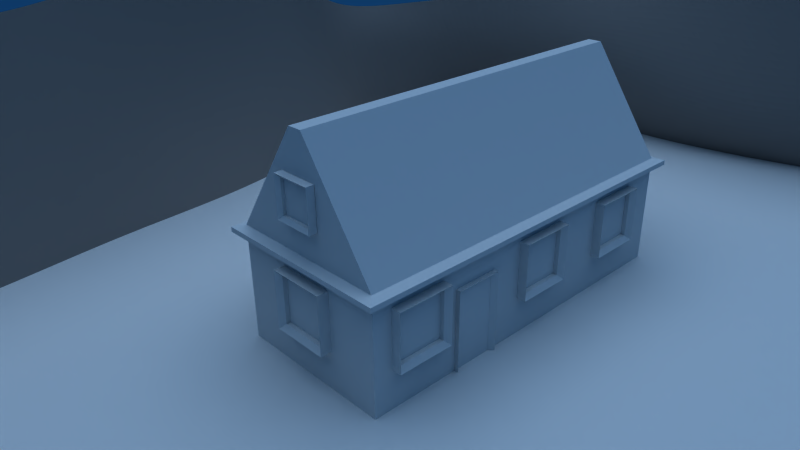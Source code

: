 # Source: el_favorit_escena_simple.blend  (saved by Blender 2.49.2; exported with 4.5.12 LTS)
import bpy
from mathutils import Matrix  # noqa: F401  (used for matrix-valued properties, if any)

bpy.ops.wm.read_factory_settings(use_empty=True)
scene = bpy.context.scene
scene.name = 'Scene'

# ---- collections
col_collection_1 = bpy.data.collections.new('Collection 1'); scene.collection.children.link(col_collection_1)

# ---- materials (node trees are filled in below, after node groups)
mat_material_003 = bpy.data.materials.new('Material.003')
mat_material_003.alpha_threshold = 0.0
mat_material_003.diffuse_color = (0.4942, 0.469, 0.4586, 1.0)
mat_material_003.roughness = 0.5
mat_material_003.line_color = (0.0, 0.0, 0.0, 1.0)
mat_material_002 = bpy.data.materials.new('Material.002')
mat_material_002.alpha_threshold = 0.0
mat_material_002.roughness = 0.5
mat_material_002.line_color = (0.0, 0.0, 0.0, 1.0)
mat_material_001 = bpy.data.materials.new('Material.001')
mat_material_001.alpha_threshold = 0.0
mat_material_001.roughness = 0.5
mat_material_001.line_color = (0.0, 0.0, 0.0, 1.0)
mat_material = bpy.data.materials.new('Material')
mat_material.alpha_threshold = 0.0
mat_material.roughness = 0.5
mat_material.line_color = (0.0, 0.0, 0.0, 1.0)
mat_material_004 = bpy.data.materials.new('Material.004')
mat_material_004.alpha_threshold = 0.0
mat_material_004.roughness = 0.5
mat_material_004.line_color = (0.0, 0.0, 0.0, 1.0)
mat_material_005 = bpy.data.materials.new('Material.005')
mat_material_005.alpha_threshold = 0.0
mat_material_005.roughness = 0.5
mat_material_005.line_color = (0.0, 0.0, 0.0, 1.0)

# ---- material node trees

# ---- world
world_world = bpy.data.worlds.new('World'); scene.world = world_world
world_world.color = (0.05656, 0.2208, 0.4)
world_world.use_sun_shadow = False
world_world.sun_shadow_jitter_overblur = 0.0
world_world.cycles.sampling_method = 'MANUAL'
world_world.cycles.sample_map_resolution = 256

# ---- cameras
cam_camera = bpy.data.cameras.new('Camera')
cam_camera.passepartout_alpha = 0.2
cam_camera.clip_end = 100.0
cam_camera.lens = 35.0
cam_camera.ortho_scale = 7.314
cam_camera.show_passepartout = False
cam_camera.show_safe_areas = True
cam_camera.dof.focus_distance = 0.0
cam_camera.dof.aperture_fstop = 128.0

# ---- lights
light_lamp_002 = bpy.data.lights.new('Lamp.002', 'SUN')
light_lamp_002.transmission_factor = 0.0
light_lamp_002.angle = 1.571
light_lamp_002.energy = 1.5
light_lamp_002.shadow_buffer_clip_start = 0.5
light_lamp_002.shadow_soft_size = 1.0
light_lamp_002.shadow_cascade_max_distance = 1000.0
light_lamp_002.cycles.use_multiple_importance_sampling = False

# ---- meshes
me_plane_001 = bpy.data.meshes.new('Plane.001')
me_plane_001.from_pydata([(0.6887, 0.3983, -0.3586), (1.0, -1.0, 0.0), (-1.0, -1.0, 0.0), (-1.068, 0.2459, 0.09092), (-3.757, -1.21, 0.578), (-3.438, 0.79, 0.2917), (-5.051, 0.3203, 0.00992), (-5.666, -1.051, 0.1395), (-6.364, 0.1906, 1.014), (-6.896, -1.435, 1.196), (-6.854, -2.001, 2.75), (-6.475, -0.683, 2.242), (-8.296, -3.096, 5.76), (-7.436, -1.269, 5.023), (2.999, 0.8994, -0.687), (3.63, -0.6736, -0.8969), (4.077, 0.9695, -1.614), (4.351, -0.3544, -1.774), (1.287, 2.495, -0.2193), (-1.356, 1.719, 0.03373), (-3.669, 1.89, 0.2904), (-5.467, 1.61, 0.6296), (-6.625, 1.024, 1.161), (-6.585, 0.1943, 2.977), (-7.944, -0.1349, 3.913), (3.239, 2.017, -0.9285), (4.28, 1.407, -1.633), (5.895, 0.5308, -0.9185), (6.368, -0.5465, -1.246), (5.702, 1.259, -1.24), (7.057, -1.062, 0.1696), (6.436, -0.0966, 0.3028), (6.799, 0.95, 0.3992), (6.547, -1.734, 2.017), (6.117, -0.242, 2.323), (6.906, 0.3837, 2.562), (6.879, -2.424, 3.912), (6.199, -1.875, 3.853), (7.181, 0.392, 4.176), (7.517, -3.245, 6.168), (7.174, -2.045, 6.437), (6.88, -1.006, 6.284), (8.076, -2.64, 7.422), (8.564, -3.647, 7.271), (8.238, -1.211, 7.584)], [], [(0, 3, 2, 1), (2, 3, 5, 4), (4, 5, 6, 7), (7, 6, 8, 9), (9, 8, 11, 10), (10, 11, 13, 12), (0, 1, 15, 14), (14, 15, 17, 16), (3, 0, 18, 19), (5, 3, 19, 20), (6, 5, 20, 21), (8, 6, 21, 22), (11, 8, 22, 23), (13, 11, 23, 24), (0, 14, 25, 18), (14, 16, 26, 25), (16, 17, 28, 27), (26, 16, 27, 29), (27, 28, 30, 31), (29, 27, 31, 32), (31, 30, 33, 34), (32, 31, 34, 35), (34, 33, 36, 37), (35, 34, 37, 38), (37, 36, 39, 40), (38, 37, 40, 41), (40, 39, 43, 42), (41, 40, 42, 44)])
_uv = me_plane_001.uv_layers.new(name='UVTex')
_uv.uv.foreach_set('vector', [0.1888, 0.133, -0.1838, 0.1188, -0.1784, -0.1369, 0.23, -0.1671, -0.1784, -0.1369, -0.1838, 0.1188, -0.6682, 0.2526, -0.7575, -0.1587, -0.7575, -0.1587, -0.6682, 0.2526, -1.005, 0.1808, -1.153, -0.0846, -1.153, -0.0846, -1.005, 0.1808, -1.359, 0.2161, -1.493, -0.1343, -1.493, -0.1343, -1.359, 0.2161, -1.678, 0.08743, -1.827, -0.1845, -1.827, -0.1845, -1.678, 0.08743, -2.293, -0.02039, -2.499, -0.4004, 0.1888, 0.133, 0.23, -0.1671, 0.8017, -0.1152, 0.6766, 0.2144, 0.6766, 0.2144, 0.8017, -0.1152, 1.034, -0.05063, 0.9782, 0.2268, -0.1838, 0.1188, 0.1888, 0.133, 0.3243, 0.5606, -0.2257, 0.4232, -0.6682, 0.2526, -0.1838, 0.1188, -0.2257, 0.4232, -0.7033, 0.4828, -1.005, 0.1808, -0.6682, 0.2526, -0.7033, 0.4828, -1.084, 0.4707, -1.359, 0.2161, -1.005, 0.1808, -1.084, 0.4707, -1.371, 0.4115, -1.678, 0.08743, -1.359, 0.2161, -1.371, 0.4115, -1.785, 0.3076, -2.293, -0.02039, -1.678, 0.08743, -1.785, 0.3076, -2.124, 0.2653, 0.1888, 0.133, 0.6766, 0.2144, 0.7473, 0.4464, 0.3243, 0.5606, 0.6766, 0.2144, 0.9782, 0.2268, 1.013, 0.3249, 0.7473, 0.4464, 0.9782, 0.2268, 1.034, -0.05063, 1.474, -0.1187, 1.433, 0.1584, 1.013, 0.3249, 0.9782, 0.2268, 1.433, 0.1584, 1.331, 0.3223, 1.433, 0.1584, 1.474, -0.1187, 1.825, -0.1936, 1.796, 0.07391, 1.331, 0.3223, 1.433, 0.1584, 1.796, 0.07391, 1.789, 0.3248, 1.796, 0.07391, 1.825, -0.1936, 2.259, -0.2023, 2.247, 0.1133, 1.789, 0.3248, 1.796, 0.07391, 2.247, 0.1133, 2.262, 0.318, 2.247, 0.1133, 2.259, -0.2023, 2.669, -0.2578, 2.61, -0.09497, 2.262, 0.318, 2.247, 0.1133, 2.61, -0.09497, 2.596, 0.3999, 2.61, -0.09497, 2.669, -0.2578, 3.178, -0.3273, 3.162, -0.062, 2.596, 0.3999, 2.61, -0.09497, 3.162, -0.062, 3.08, 0.1556, 3.162, -0.062, 3.178, -0.3273, 3.499, -0.4004, 3.449, -0.1691, 3.08, 0.1556, 3.162, -0.062, 3.449, -0.1691, 3.48, 0.1349])
me_plane_001.materials.append(mat_material_003)
me_plane_001.use_remesh_preserve_volume = False
me_plane_001.use_remesh_preserve_attributes = False
me_plane_001.use_mirror_vertex_groups = False
me_plane_001.update()
me_plane = bpy.data.meshes.new('Plane')
me_plane.from_pydata([(1.0, 1.0, 0.0), (1.0, -1.0, 0.0), (-1.0, -1.0, 0.0), (-1.0, 1.0, 0.0)], [], [(0, 3, 2, 1)])
_uv = me_plane.uv_layers.new(name='UVTex')
_uv.uv.foreach_set('vector', [-8.884, -8.884, 9.884, -8.884, 9.884, 9.884, -8.884, 9.884])
me_plane.materials.append(mat_material_002)
me_plane.use_remesh_preserve_volume = False
me_plane.use_remesh_preserve_attributes = False
me_plane.use_mirror_vertex_groups = False
me_plane.update()
me_cube_001 = bpy.data.meshes.new('Cube.001')
me_cube_001.from_pydata([(-10.2, -1.835, 14.31), (-10.2, 1.735, 14.31), (-10.2, 1.735, 17.89), (-10.2, -1.835, 17.88), (-10.2, 1.735, 16.1), (-10.2, -0.05, 14.31), (-10.2, -1.835, 16.1), (-10.2, -0.05, 17.89), (-10.2, -0.05, 16.1), (-10.02, -2.15, 17.85), (-10.86, -2.15, 17.85), (-10.51, -1.8, 17.85), (-10.02, -1.8, 17.85), (-10.02, -1.8, 18.2), (-10.86, -1.8, 18.2), (-10.86, -2.15, 18.2), (-10.02, -2.15, 18.2), (-10.86, 1.7, 18.2), (-10.02, 1.7, 18.2), (-10.02, 1.7, 17.85), (-10.51, 1.7, 17.85), (-10.86, 2.05, 17.85), (-10.02, 2.05, 17.85), (-10.02, 2.05, 18.2), (-10.86, 2.05, 18.2), (-10.02, 2.05, 14.35), (-10.86, 2.05, 14.35), (-10.51, 1.7, 14.35), (-10.02, 1.7, 14.35), (-10.02, 1.7, 14.0), (-10.86, 1.7, 14.0), (-10.86, 2.05, 14.0), (-10.02, 2.05, 14.0), (-10.86, -1.8, 14.0), (-10.02, -1.8, 14.0), (-10.02, -1.8, 14.35), (-10.51, -1.8, 14.35), (-10.86, -2.15, 14.35), (-10.02, -2.15, 14.35), (-10.02, -2.15, 14.0), (-10.86, -2.15, 14.0), (-10.2, -2.6, 3.45), (-10.2, 2.5, 3.45), (-10.2, 2.5, 8.55), (-10.2, -2.6, 8.55), (-10.2, 2.5, 6.0), (-10.2, -0.05, 3.45), (-10.2, -2.6, 6.0), (-10.2, -0.05, 8.55), (-10.2, -0.05, 6.0), (-9.95, -3.05, 8.5), (-11.15, -3.05, 8.5), (-10.65, -2.55, 8.5), (-9.95, -2.55, 8.5), (-9.95, -2.55, 9.0), (-11.15, -2.55, 9.0), (-11.15, -3.05, 9.0), (-9.95, -3.05, 9.0), (-11.15, 2.45, 9.0), (-9.95, 2.45, 9.0), (-9.95, 2.45, 8.5), (-10.65, 2.45, 8.5), (-11.15, 2.95, 8.5), (-9.95, 2.95, 8.5), (-9.95, 2.95, 9.0), (-11.15, 2.95, 9.0), (-9.95, 2.95, 3.5), (-11.15, 2.95, 3.5), (-10.65, 2.45, 3.5), (-9.95, 2.45, 3.5), (-9.95, 2.45, 3.0), (-11.15, 2.45, 3.0), (-11.15, 2.95, 3.0), (-9.95, 2.95, 3.0), (-11.15, -2.55, 3.0), (-9.95, -2.55, 3.0), (-9.95, -2.55, 3.5), (-10.65, -2.55, 3.5), (-11.15, -3.05, 3.5), (-9.95, -3.05, 3.5), (-9.95, -3.05, 3.0), (-11.15, -3.05, 3.0), (-2.45, -8.55, 3.45), (-7.55, -8.55, 3.45), (-7.55, -8.55, 8.55), (-2.45, -8.55, 8.55), (-7.55, -8.55, 6.0), (-5.0, -8.55, 3.45), (-2.45, -8.55, 6.0), (-5.0, -8.55, 8.55), (-5.0, -8.55, 6.0), (-2.0, -8.3, 8.5), (-2.0, -9.5, 8.5), (-2.5, -9.0, 8.5), (-2.5, -8.3, 8.5), (-2.5, -8.3, 9.0), (-2.5, -9.5, 9.0), (-2.0, -9.5, 9.0), (-2.0, -8.3, 9.0), (-7.5, -9.5, 9.0), (-7.5, -8.3, 9.0), (-7.5, -8.3, 8.5), (-7.5, -9.0, 8.5), (-8.0, -9.5, 8.5), (-8.0, -8.3, 8.5), (-8.0, -8.3, 9.0), (-8.0, -9.5, 9.0), (-8.0, -8.3, 3.5), (-8.0, -9.5, 3.5), (-7.5, -9.0, 3.5), (-7.5, -8.3, 3.5), (-7.5, -8.3, 3.0), (-7.5, -9.5, 3.0), (-8.0, -9.5, 3.0), (-8.0, -8.3, 3.0), (-2.5, -9.5, 3.0), (-2.5, -8.3, 3.0), (-2.5, -8.3, 3.5), (-2.5, -9.0, 3.5), (-2.0, -9.5, 3.5), (-2.0, -8.3, 3.5), (-2.0, -8.3, 3.0), (-2.0, -9.5, 3.0), (13.55, -8.55, 3.45), (8.45, -8.55, 3.45), (8.45, -8.55, 8.55), (13.55, -8.55, 8.55), (8.45, -8.55, 6.0), (11.0, -8.55, 3.45), (13.55, -8.55, 6.0), (11.0, -8.55, 8.55), (11.0, -8.55, 6.0), (14.0, -8.3, 8.5), (14.0, -9.5, 8.5), (13.5, -9.0, 8.5), (13.5, -8.3, 8.5), (13.5, -8.3, 9.0), (13.5, -9.5, 9.0), (14.0, -9.5, 9.0), (14.0, -8.3, 9.0), (8.5, -9.5, 9.0), (8.5, -8.3, 9.0), (8.5, -8.3, 8.5), (8.5, -9.0, 8.5), (8.0, -9.5, 8.5), (8.0, -8.3, 8.5), (8.0, -8.3, 9.0), (8.0, -9.5, 9.0), (8.0, -8.3, 3.5), (8.0, -9.5, 3.5), (8.5, -9.0, 3.5), (8.5, -8.3, 3.5), (8.5, -8.3, 3.0), (8.5, -9.5, 3.0), (8.0, -9.5, 3.0), (8.0, -8.3, 3.0), (13.5, -9.5, 3.0), (13.5, -8.3, 3.0), (13.5, -8.3, 3.5), (13.5, -9.0, 3.5), (14.0, -9.5, 3.5), (14.0, -8.3, 3.5), (14.0, -8.3, 3.0), (14.0, -9.5, 3.0), (25.55, -8.55, 3.45), (20.45, -8.55, 3.45), (20.45, -8.55, 8.55), (25.55, -8.55, 8.55), (20.45, -8.55, 6.0), (23.0, -8.55, 3.45), (25.55, -8.55, 6.0), (23.0, -8.55, 8.55), (23.0, -8.55, 6.0), (26.0, -8.3, 8.5), (26.0, -9.5, 8.5), (25.5, -9.0, 8.5), (25.5, -8.3, 8.5), (25.5, -8.3, 9.0), (25.5, -9.5, 9.0), (26.0, -9.5, 9.0), (26.0, -8.3, 9.0), (20.5, -9.5, 9.0), (20.5, -8.3, 9.0), (20.5, -8.3, 8.5), (20.5, -9.0, 8.5), (20.0, -9.5, 8.5), (20.0, -8.3, 8.5), (20.0, -8.3, 9.0), (20.0, -9.5, 9.0), (20.0, -8.3, 3.5), (20.0, -9.5, 3.5), (20.5, -9.0, 3.5), (20.5, -8.3, 3.5), (20.5, -8.3, 3.0), (20.5, -9.5, 3.0), (20.0, -9.5, 3.0), (20.0, -8.3, 3.0), (25.5, -9.5, 3.0), (25.5, -8.3, 3.0), (25.5, -8.3, 3.5), (25.5, -9.0, 3.5), (26.0, -9.5, 3.5), (26.0, -8.3, 3.5), (26.0, -8.3, 3.0), (26.0, -9.5, 3.0), (4.5, -8.056, -1.0), (4.5, -8.956, -1.0), (4.0, -8.523, -1.0), (4.0, -8.056, -1.0), (4.5, -8.056, 7.0), (4.5, -8.956, 7.0), (4.0, -8.523, 7.0), (4.0, -8.056, 7.0), (4.0, -8.056, 7.5), (4.0, -8.956, 7.5), (4.5, -8.956, 7.5), (4.5, -8.056, 7.5), (-3.874e-06, -8.956, 7.5), (2.98e-07, -8.056, 7.5), (2.98e-07, -8.056, 7.0), (-3.874e-06, -8.523, 7.0), (-0.5, -8.956, 7.0), (-0.5, -8.056, 7.0), (-0.5, -8.056, 7.5), (-0.5, -8.956, 7.5), (-0.5, -8.056, -1.0), (-0.5, -8.956, -1.0), (-3.874e-06, -8.523, -1.0), (2.98e-07, -8.056, -1.0), (-9.5, -8.5, -1.0), (-9.5, -8.0, -1.0), (-9.5, -8.5, 10.0), (-9.5, -8.0, 10.0), (-10.0, -8.0, 10.0), (-10.0, -8.0, -1.0), (-10.0, -8.5, -1.0), (-10.0, 8.0, -1.0), (-10.0, 8.0, 10.0), (-9.5, 8.0, 10.0), (-9.5, 8.0, -1.0), (-9.5, 8.5, -1.0), (-9.5, 8.5, 10.0), (-10.0, 8.5, -1.0), (29.5, 8.5, 10.0), (29.5, 8.5, -1.0), (29.5, 8.0, -1.0), (29.5, 8.0, 10.0), (30.0, 8.0, 10.0), (30.0, 8.0, -1.0), (30.0, 8.5, -1.0), (30.0, -8.0, -1.0), (30.0, -8.0, 10.0), (29.5, -8.0, 10.0), (29.5, -8.0, -1.0), (29.5, -8.5, -1.0), (29.5, -8.5, 10.0), (30.0, -8.5, -1.0), (30.0, 8.5, 10.0), (-10.0, 8.5, 10.0), (30.0, -8.5, 10.0), (-10.0, -8.5, 10.0), (-9.5, -8.0, 11.0), (-9.5, -8.5, 11.0), (-10.0, -8.5, 11.0), (-10.0, -8.0, 11.0), (-10.0, 8.0, 11.0), (-9.5, 8.0, 11.0), (-9.5, 8.5, 11.0), (-10.0, 8.5, 11.0), (29.5, 8.5, 11.0), (29.5, 8.0, 11.0), (30.0, 8.0, 11.0), (30.0, 8.5, 11.0), (30.0, -8.0, 11.0), (30.0, -0.75, 21.75), (29.5, -0.75, 21.75), (29.5, -8.0, 11.0), (29.5, -8.5, 11.0), (29.5, -0.75, 22.25), (30.0, -0.75, 22.25), (30.0, -8.5, 11.0), (-11.0, 9.5, 10.25), (-11.0, 9.5, 10.75), (-11.0, -9.5, 10.75), (-11.0, -9.5, 10.25), (31.0, 9.5, 10.25), (31.0, 9.5, 10.75), (31.0, -9.5, 10.25), (31.0, -9.5, 10.75), (30.0, 0.75, 22.25), (29.5, 0.75, 22.25), (29.5, 0.75, 21.75), (30.0, 0.75, 21.75), (-9.5, 0.75, 21.75), (-9.5, 0.75, 22.25), (-9.5, -0.75, 22.25), (-9.5, -0.75, 21.75), (-10.0, -0.75, 21.75), (-10.0, -0.75, 22.25), (-10.0, 0.75, 22.25), (-10.0, 0.75, 21.75), (4.0, -8.0, 10.0), (4.0, -8.0, 7.0), (-1.192e-07, -8.0, 7.0), (4.768e-07, -8.0, 10.0), (4.0, -8.5, 10.0), (4.0, -8.5, 7.0), (-3.576e-07, -8.5, 7.0), (-6.557e-07, -8.5, 10.0), (-8.345e-07, -8.5, -1.0), (4.0, -8.5, -1.0), (-5.96e-07, -8.0, -1.0), (4.0, -8.0, -1.0)], [], [(6, 3, 7, 8), (0, 6, 8, 5), (8, 7, 2, 4), (5, 8, 4, 1), (38, 9, 10, 37), (37, 10, 11, 36), (36, 11, 12, 35), (9, 38, 35, 12), (9, 12, 13, 16), (11, 10, 15, 14), (10, 9, 16, 15), (16, 13, 14, 15), (14, 13, 18, 17), (11, 14, 17, 20), (13, 12, 19, 18), (12, 11, 20, 19), (18, 19, 22, 23), (20, 17, 24, 21), (17, 18, 23, 24), (22, 21, 24, 23), (22, 19, 28, 25), (21, 22, 25, 26), (20, 21, 26, 27), (19, 20, 27, 28), (27, 26, 31, 30), (26, 25, 32, 31), (25, 28, 29, 32), (29, 30, 31, 32), (29, 28, 35, 34), (30, 29, 34, 33), (27, 30, 33, 36), (28, 27, 36, 35), (35, 36, 37, 38), (36, 33, 40, 37), (33, 34, 39, 40), (34, 35, 38, 39), (38, 37, 40, 39), (47, 44, 48, 49), (41, 47, 49, 46), (49, 48, 43, 45), (46, 49, 45, 42), (79, 50, 51, 78), (78, 51, 52, 77), (77, 52, 53, 76), (50, 79, 76, 53), (50, 53, 54, 57), (52, 51, 56, 55), (51, 50, 57, 56), (57, 54, 55, 56), (55, 54, 59, 58), (52, 55, 58, 61), (54, 53, 60, 59), (53, 52, 61, 60), (59, 60, 63, 64), (61, 58, 65, 62), (58, 59, 64, 65), (63, 62, 65, 64), (63, 60, 69, 66), (62, 63, 66, 67), (61, 62, 67, 68), (60, 61, 68, 69), (68, 67, 72, 71), (67, 66, 73, 72), (66, 69, 70, 73), (70, 71, 72, 73), (70, 69, 76, 75), (71, 70, 75, 74), (68, 71, 74, 77), (69, 68, 77, 76), (76, 77, 78, 79), (77, 74, 81, 78), (74, 75, 80, 81), (75, 76, 79, 80), (79, 78, 81, 80), (88, 85, 89, 90), (82, 88, 90, 87), (90, 89, 84, 86), (87, 90, 86, 83), (120, 91, 92, 119), (119, 92, 93, 118), (118, 93, 94, 117), (91, 120, 117, 94), (91, 94, 95, 98), (93, 92, 97, 96), (92, 91, 98, 97), (98, 95, 96, 97), (96, 95, 100, 99), (93, 96, 99, 102), (95, 94, 101, 100), (94, 93, 102, 101), (100, 101, 104, 105), (102, 99, 106, 103), (99, 100, 105, 106), (104, 103, 106, 105), (104, 101, 110, 107), (103, 104, 107, 108), (102, 103, 108, 109), (101, 102, 109, 110), (109, 108, 113, 112), (108, 107, 114, 113), (107, 110, 111, 114), (111, 112, 113, 114), (111, 110, 117, 116), (112, 111, 116, 115), (109, 112, 115, 118), (110, 109, 118, 117), (117, 118, 119, 120), (118, 115, 122, 119), (115, 116, 121, 122), (116, 117, 120, 121), (120, 119, 122, 121), (129, 126, 130, 131), (123, 129, 131, 128), (131, 130, 125, 127), (128, 131, 127, 124), (161, 132, 133, 160), (160, 133, 134, 159), (159, 134, 135, 158), (132, 161, 158, 135), (132, 135, 136, 139), (134, 133, 138, 137), (133, 132, 139, 138), (139, 136, 137, 138), (137, 136, 141, 140), (134, 137, 140, 143), (136, 135, 142, 141), (135, 134, 143, 142), (141, 142, 145, 146), (143, 140, 147, 144), (140, 141, 146, 147), (145, 144, 147, 146), (145, 142, 151, 148), (144, 145, 148, 149), (143, 144, 149, 150), (142, 143, 150, 151), (150, 149, 154, 153), (149, 148, 155, 154), (148, 151, 152, 155), (152, 153, 154, 155), (152, 151, 158, 157), (153, 152, 157, 156), (150, 153, 156, 159), (151, 150, 159, 158), (158, 159, 160, 161), (159, 156, 163, 160), (156, 157, 162, 163), (157, 158, 161, 162), (161, 160, 163, 162), (170, 167, 171, 172), (164, 170, 172, 169), (172, 171, 166, 168), (169, 172, 168, 165), (202, 173, 174, 201), (201, 174, 175, 200), (200, 175, 176, 199), (173, 202, 199, 176), (173, 176, 177, 180), (175, 174, 179, 178), (174, 173, 180, 179), (180, 177, 178, 179), (178, 177, 182, 181), (175, 178, 181, 184), (177, 176, 183, 182), (176, 175, 184, 183), (182, 183, 186, 187), (184, 181, 188, 185), (181, 182, 187, 188), (186, 185, 188, 187), (186, 183, 192, 189), (185, 186, 189, 190), (184, 185, 190, 191), (183, 184, 191, 192), (191, 190, 195, 194), (190, 189, 196, 195), (189, 192, 193, 196), (193, 194, 195, 196), (193, 192, 199, 198), (194, 193, 198, 197), (191, 194, 197, 200), (192, 191, 200, 199), (199, 200, 201, 202), (200, 197, 204, 201), (197, 198, 203, 204), (198, 199, 202, 203), (202, 201, 204, 203), (205, 206, 207, 208), (205, 209, 210, 206), (206, 210, 211, 207), (207, 211, 212, 208), (209, 205, 208, 212), (209, 212, 213, 216), (211, 210, 215, 214), (210, 209, 216, 215), (216, 213, 214, 215), (214, 213, 218, 217), (211, 214, 217, 220), (213, 212, 219, 218), (212, 211, 220, 219), (218, 219, 222, 223), (220, 217, 224, 221), (217, 218, 223, 224), (222, 221, 224, 223), (222, 219, 228, 225), (221, 222, 225, 226), (220, 221, 226, 227), (219, 220, 227, 228), (228, 227, 226, 225), (229, 230, 311, 309), (304, 232, 231, 308), (311, 304, 308, 309), (231, 229, 309, 308), (304, 311, 230, 232), (229, 231, 260, 235), (231, 232, 233, 260), (230, 229, 235, 234), (235, 260, 233, 234), (233, 232, 238, 237), (234, 233, 237, 236), (230, 234, 236, 239), (232, 230, 239, 238), (239, 236, 242, 240), (236, 237, 258, 242), (237, 238, 241, 258), (241, 240, 242, 258), (241, 238, 246, 243), (240, 241, 243, 244), (239, 240, 244, 245), (238, 239, 245, 246), (245, 244, 249, 248), (244, 243, 257, 249), (243, 246, 247, 257), (247, 248, 249, 257), (247, 246, 252, 251), (248, 247, 251, 250), (245, 248, 250, 253), (246, 245, 253, 252), (253, 250, 256, 254), (250, 251, 259, 256), (251, 252, 255, 259), (255, 254, 256, 259), (255, 252, 301, 305), (254, 255, 305, 310), (253, 254, 310, 312), (252, 253, 312, 301), (301, 312, 310, 305), (257, 259, 260, 258), (268, 263, 280, 272), (261, 262, 263, 264), (262, 295, 298, 263), (264, 263, 298, 297), (264, 297, 300, 265), (261, 264, 265, 266), (297, 296, 293, 300), (296, 261, 266, 293), (300, 293, 294, 299), (266, 265, 268, 267), (265, 300, 299, 268), (294, 267, 268, 299), (294, 293, 291, 290), (267, 294, 290, 269), (266, 267, 269, 270), (293, 266, 270, 291), (270, 269, 272, 271), (269, 290, 289, 272), (290, 291, 292, 289), (292, 271, 272, 289), (292, 291, 275, 274), (271, 292, 274, 273), (270, 271, 273, 276), (291, 270, 276, 275), (276, 273, 280, 277), (273, 274, 279, 280), (278, 277, 280, 279), (277, 278, 295, 262), (276, 277, 262, 261), (275, 276, 261, 296), (296, 261, 262, 295), (280, 263, 283, 288), (260, 259, 287, 284), (288, 283, 284, 287), (268, 272, 286, 282), (257, 258, 281, 285), (281, 282, 286, 285), (263, 268, 282, 283), (258, 260, 284, 281), (281, 284, 283, 282), (272, 280, 288, 286), (259, 257, 285, 287), (286, 288, 287, 285), (278, 279, 289, 290), (279, 274, 292, 289), (291, 275, 296, 293), (278, 290, 294, 295), (275, 278, 295, 296), (296, 295, 298, 297), (295, 294, 299, 298), (297, 298, 299, 300), (303, 304, 301, 302), (305, 308, 307, 306), (301, 305, 306, 302), (303, 307, 308, 304), (304, 308, 305, 301), (307, 303, 311, 309), (302, 306, 310, 312), (306, 307, 309, 310), (303, 302, 312, 311), (312, 310, 309, 311)])
me_cube_001.polygons.foreach_set('material_index', [2, 2, 2, 2, 3, 3, 3, 3, 3, 3, 3, 3, 3, 3, 3, 3, 3, 3, 3, 3, 3, 3, 3, 3, 3, 3, 3, 3, 3, 3, 3, 3, 3, 3, 3, 3, 3, 2, 2, 2, 2, 3, 3, 3, 3, 3, 3, 3, 3, 3, 3, 3, 3, 3, 3, 3, 3, 3, 3, 3, 3, 3, 3, 3, 3, 3, 3, 3, 3, 3, 3, 3, 3, 3, 2, 2, 2, 2, 3, 3, 3, 3, 3, 3, 3, 3, 3, 3, 3, 3, 3, 3, 3, 3, 3, 3, 3, 3, 3, 3, 3, 3, 3, 3, 3, 3, 3, 3, 3, 3, 3, 2, 2, 2, 2, 3, 3, 3, 3, 3, 3, 3, 3, 3, 3, 3, 3, 3, 3, 3, 3, 3, 3, 3, 3, 3, 3, 3, 3, 3, 3, 3, 3, 3, 3, 3, 3, 3, 2, 2, 2, 2, 3, 3, 3, 3, 3, 3, 3, 3, 3, 3, 3, 3, 3, 3, 3, 3, 3, 3, 3, 3, 3, 3, 3, 3, 3, 3, 3, 3, 3, 3, 3, 3, 3, 1, 1, 1, 1, 1, 1, 1, 1, 1, 1, 1, 1, 1, 1, 1, 1, 1, 1, 1, 1, 1, 1, 0, 0, 0, 0, 0, 0, 0, 0, 0, 0, 0, 0, 0, 0, 0, 0, 0, 0, 0, 0, 0, 0, 0, 0, 0, 0, 0, 0, 0, 0, 0, 0, 0, 0, 0, 0, 0, 0, 0, 0, 0, 0, 0, 0, 0, 0, 0, 0, 0, 0, 0, 0, 0, 0, 0, 0, 0, 0, 0, 0, 0, 0, 0, 0, 0, 0, 0, 0, 0, 0, 0, 0, 0, 0, 0, 0, 0, 0, 0, 0, 0, 0, 0, 0, 0, 0, 0, 0, 0, 0, 0, 0, 0, 0, 0, 0, 0, 0, 0, 0])
_uv = me_cube_001.uv_layers.new(name='UVTex')
_uv.uv.foreach_set('vector', [0.4206, 1.189, -0.1588, 1.189, -0.1588, -0.1888, 0.4206, -0.1888, 0.9999, 1.189, 0.4206, 1.189, 0.4206, -0.1888, 0.9999, -0.1888, 0.4206, 1.191, -0.1603, 1.191, -0.1603, -0.1905, 0.4206, -0.1905, 1.001, 1.191, 0.4206, 1.191, 0.4206, -0.1905, 1.001, -0.1905, 0.08411, 0.08333, 0.08411, 0.9167, 1.629e-07, 0.9167, 5.013e-08, 0.08333, 0.05948, 0.0, 0.05948, 1.0, 0.0, 1.0, 0.0, 0.0, 0.05888, 6.016e-08, 0.05888, 1.0, 0.0, 1.0, 1.504e-08, 0.0, 0.3075, 0.9502, 0.5904, 0.4278, 0.7983, 0.8353, 0.3093, 0.4835, 0.3075, 0.9502, 0.3093, 0.4835, 0.003004, 0.9933, 0.3183, 1.0, 0.4206, 0.0, 0.3079, 1.0, 0.0, 1.0, 0.0, 0.268, 1.629e-07, 0.9167, 0.08411, 0.9167, 0.08411, 1.0, 2.131e-07, 1.0, 1.0, 0.4756, 0.9167, 0.4756, 0.9167, 1.192e-06, 1.0, 0.0, 0.9167, 1.192e-06, 0.9167, 0.4756, 0.08333, 0.4756, 0.08333, 1.788e-06, 1.0, 0.0, 1.0, 0.3363, 1.078e-07, 0.3363, 0.0, 0.0, 0.003004, 0.9933, 0.3093, 0.4835, 0.01995, 0.08001, 0.003584, -0.03733, 1.0, 5.007e-07, 1.0, 0.3329, 0.0, 0.3329, 2.861e-07, 0.0, 0.003584, -0.03733, 0.01995, 0.08001, 0.01526, 0.07238, 0.01261, 0.08238, 0.4206, 0.0, 0.3079, 1.0, 1.101e-07, 1.0, 0.0, 0.2679, 0.08333, 1.788e-06, 0.08333, 0.4756, 3.576e-07, 0.4756, 0.0, 1.907e-06, 1.504e-07, 0.9167, 0.08411, 0.9167, 0.08411, 1.0, 2.256e-07, 1.0, 0.01526, 0.07238, 0.01995, 0.08001, 0.01266, 0.06058, 0.01244, 0.06087, 0.08411, 0.9167, 1.504e-07, 0.9167, 0.0, 0.08333, 0.08411, 0.08333, 0.05948, 1.0, 0.0, 1.0, 2.721e-07, 0.0, 0.05948, 1.814e-07, 0.05888, 1.0, 1.203e-07, 1.0, 0.0, 3.008e-08, 0.05888, 0.0, 0.4206, 1.0, 4.404e-07, 0.7321, 0.0, 4.404e-07, 0.3079, 0.0, 0.08411, 0.08333, 0.0, 0.08333, 5.013e-08, 0.0, 0.08411, 5.013e-07, 0.01244, 0.06087, 0.01266, 0.06058, 0.01258, 0.06059, 0.01252, 0.0607, 0.01258, 0.06059, 0.01258, 0.06037, 0.01252, 0.0603, 0.01252, 0.0607, 0.01258, 0.06059, 0.01266, 0.06058, 0.01256, 0.06046, 0.01256, 0.06047, 0.01258, 0.06037, 0.01258, 0.06059, 0.01256, 0.06047, 0.01256, 0.06046, 0.0, 0.3363, 1.078e-07, 0.0, 1.0, 1.294e-06, 1.0, 0.3363, 3.219e-07, 0.3329, 0.0, 1.001e-06, 1.0, 0.0, 1.0, 0.3329, 0.3614, 0.0, 0.3614, 0.1435, 0.3183, 0.2459, 0.3183, 0.0, 0.4206, 1.0, 1.504e-07, 0.7321, 0.0, 6.016e-07, 0.3079, 0.0, 0.01256, 0.06046, 0.01256, 0.06047, 0.01256, 0.06047, 0.01256, 0.06046, 0.01256, 0.06047, 0.01256, 0.06046, 0.01256, 0.06047, 0.01256, 0.06047, 0.08411, 0.08333, 5.013e-08, 0.08333, 0.0, 0.0, 0.08411, 0.0, 0.4206, 1.189, -0.1588, 1.189, -0.1588, -0.1888, 0.4206, -0.1888, 0.9999, 1.189, 0.4206, 1.189, 0.4206, -0.1888, 0.9999, -0.1888, 0.4206, 1.191, -0.1603, 1.191, -0.1603, -0.1905, 0.4206, -0.1905, 1.001, 1.191, 0.4206, 1.191, 0.4206, -0.1905, 1.001, -0.1905, 0.08411, 0.08333, 0.08411, 0.9167, 1.629e-07, 0.9167, 5.013e-08, 0.08333, 0.05948, 0.0, 0.05948, 1.0, 0.0, 1.0, 0.0, 0.0, 0.05888, 6.016e-08, 0.05888, 1.0, 0.0, 1.0, 1.504e-08, 0.0, 0.3075, 0.9502, 0.5904, 0.4278, 0.7983, 0.8353, 0.3093, 0.4835, 0.3075, 0.9502, 0.3093, 0.4835, 0.003004, 0.9933, 0.3183, 1.0, 0.4206, 0.0, 0.3079, 1.0, 0.0, 1.0, 0.0, 0.268, 1.629e-07, 0.9167, 0.08411, 0.9167, 0.08411, 1.0, 2.131e-07, 1.0, 1.0, 0.4756, 0.9167, 0.4756, 0.9167, 1.192e-06, 1.0, 0.0, 0.9167, 1.192e-06, 0.9167, 0.4756, 0.08333, 0.4756, 0.08333, 1.788e-06, 1.0, 0.0, 1.0, 0.3363, 1.078e-07, 0.3363, 0.0, 0.0, 0.003004, 0.9933, 0.3093, 0.4835, 0.01995, 0.08001, 0.003584, -0.03733, 1.0, 5.007e-07, 1.0, 0.3329, 0.0, 0.3329, 2.861e-07, 0.0, 0.003584, -0.03733, 0.01995, 0.08001, 0.01526, 0.07238, 0.01261, 0.08238, 0.4206, 0.0, 0.3079, 1.0, 1.101e-07, 1.0, 0.0, 0.2679, 0.08333, 1.788e-06, 0.08333, 0.4756, 3.576e-07, 0.4756, 0.0, 1.907e-06, 1.504e-07, 0.9167, 0.08411, 0.9167, 0.08411, 1.0, 2.256e-07, 1.0, 0.01526, 0.07238, 0.01995, 0.08001, 0.01266, 0.06058, 0.01244, 0.06087, 0.08411, 0.9167, 1.504e-07, 0.9167, 0.0, 0.08333, 0.08411, 0.08333, 0.05948, 1.0, 0.0, 1.0, 2.721e-07, 0.0, 0.05948, 1.814e-07, 0.05888, 1.0, 1.203e-07, 1.0, 0.0, 3.008e-08, 0.05888, 0.0, 0.4206, 1.0, 4.404e-07, 0.7321, 0.0, 4.404e-07, 0.3079, 0.0, 0.08411, 0.08333, 0.0, 0.08333, 5.013e-08, 0.0, 0.08411, 5.013e-07, 0.01244, 0.06087, 0.01266, 0.06058, 0.01258, 0.06059, 0.01252, 0.0607, 0.01258, 0.06059, 0.01258, 0.06037, 0.01252, 0.0603, 0.01252, 0.0607, 0.01258, 0.06059, 0.01266, 0.06058, 0.01256, 0.06046, 0.01256, 0.06047, 0.01258, 0.06037, 0.01258, 0.06059, 0.01256, 0.06047, 0.01256, 0.06046, 0.0, 0.3363, 1.078e-07, 0.0, 1.0, 1.294e-06, 1.0, 0.3363, 3.219e-07, 0.3329, 0.0, 1.001e-06, 1.0, 0.0, 1.0, 0.3329, 0.3614, 0.0, 0.3614, 0.1435, 0.3183, 0.2459, 0.3183, 0.0, 0.4206, 1.0, 1.504e-07, 0.7321, 0.0, 6.016e-07, 0.3079, 0.0, 0.01256, 0.06046, 0.01256, 0.06047, 0.01256, 0.06047, 0.01256, 0.06046, 0.01256, 0.06047, 0.01256, 0.06046, 0.01256, 0.06047, 0.01256, 0.06047, 0.08411, 0.08333, 5.013e-08, 0.08333, 0.0, 0.0, 0.08411, 0.0, 0.4206, 1.189, -0.1588, 1.189, -0.1588, -0.1888, 0.4206, -0.1888, 0.9999, 1.189, 0.4206, 1.189, 0.4206, -0.1888, 0.9999, -0.1888, 0.4206, 1.191, -0.1603, 1.191, -0.1603, -0.1905, 0.4206, -0.1905, 1.001, 1.191, 0.4206, 1.191, 0.4206, -0.1905, 1.001, -0.1905, 0.08411, 0.08333, 0.08411, 0.9167, 1.629e-07, 0.9167, 5.013e-08, 0.08333, 0.05948, 0.0, 0.05948, 1.0, 0.0, 1.0, 0.0, 0.0, 0.05888, 6.016e-08, 0.05888, 1.0, 0.0, 1.0, 1.504e-08, 0.0, 0.3075, 0.9502, 0.5904, 0.4278, 0.7983, 0.8353, 0.3093, 0.4835, 0.3075, 0.9502, 0.3093, 0.4835, 0.003004, 0.9933, 0.3183, 1.0, 0.4206, 0.0, 0.3079, 1.0, 0.0, 1.0, 0.0, 0.268, 1.629e-07, 0.9167, 0.08411, 0.9167, 0.08411, 1.0, 2.131e-07, 1.0, 1.0, 0.4756, 0.9167, 0.4756, 0.9167, 1.192e-06, 1.0, 0.0, 0.9167, 1.192e-06, 0.9167, 0.4756, 0.08333, 0.4756, 0.08333, 1.788e-06, 1.0, 0.0, 1.0, 0.3363, 1.078e-07, 0.3363, 0.0, 0.0, 0.003004, 0.9933, 0.3093, 0.4835, 0.01995, 0.08001, 0.003584, -0.03733, 1.0, 5.007e-07, 1.0, 0.3329, 0.0, 0.3329, 2.861e-07, 0.0, 0.003584, -0.03733, 0.01995, 0.08001, 0.01526, 0.07238, 0.01261, 0.08238, 0.4206, 0.0, 0.3079, 1.0, 1.101e-07, 1.0, 0.0, 0.2679, 0.08333, 1.788e-06, 0.08333, 0.4756, 3.576e-07, 0.4756, 0.0, 1.907e-06, 1.504e-07, 0.9167, 0.08411, 0.9167, 0.08411, 1.0, 2.256e-07, 1.0, 0.01526, 0.07238, 0.01995, 0.08001, 0.01266, 0.06058, 0.01244, 0.06087, 0.08411, 0.9167, 1.504e-07, 0.9167, 0.0, 0.08333, 0.08411, 0.08333, 0.05948, 1.0, 0.0, 1.0, 2.721e-07, 0.0, 0.05948, 1.814e-07, 0.05888, 1.0, 1.203e-07, 1.0, 0.0, 3.008e-08, 0.05888, 0.0, 0.4206, 1.0, 4.404e-07, 0.7321, 0.0, 4.404e-07, 0.3079, 0.0, 0.08411, 0.08333, 0.0, 0.08333, 5.013e-08, 0.0, 0.08411, 5.013e-07, 0.01244, 0.06087, 0.01266, 0.06058, 0.01258, 0.06059, 0.01252, 0.0607, 0.01258, 0.06059, 0.01258, 0.06037, 0.01252, 0.0603, 0.01252, 0.0607, 0.01258, 0.06059, 0.01266, 0.06058, 0.01256, 0.06046, 0.01256, 0.06047, 0.01258, 0.06037, 0.01258, 0.06059, 0.01256, 0.06047, 0.01256, 0.06046, 0.0, 0.3363, 1.078e-07, 0.0, 1.0, 1.294e-06, 1.0, 0.3363, 3.219e-07, 0.3329, 0.0, 1.001e-06, 1.0, 0.0, 1.0, 0.3329, 0.3614, 0.0, 0.3614, 0.1435, 0.3183, 0.2459, 0.3183, 0.0, 0.4206, 1.0, 1.504e-07, 0.7321, 0.0, 6.016e-07, 0.3079, 0.0, 0.01256, 0.06046, 0.01256, 0.06047, 0.01256, 0.06047, 0.01256, 0.06046, 0.01256, 0.06047, 0.01256, 0.06046, 0.01256, 0.06047, 0.01256, 0.06047, 0.08411, 0.08333, 5.013e-08, 0.08333, 0.0, 0.0, 0.08411, 0.0, 0.4206, 1.189, -0.1588, 1.189, -0.1588, -0.1888, 0.4206, -0.1888, 0.9999, 1.189, 0.4206, 1.189, 0.4206, -0.1888, 0.9999, -0.1888, 0.4206, 1.191, -0.1603, 1.191, -0.1603, -0.1905, 0.4206, -0.1905, 1.001, 1.191, 0.4206, 1.191, 0.4206, -0.1905, 1.001, -0.1905, 0.08411, 0.08333, 0.08411, 0.9167, 1.629e-07, 0.9167, 5.013e-08, 0.08333, 0.05948, 0.0, 0.05948, 1.0, 0.0, 1.0, 0.0, 0.0, 0.05888, 6.016e-08, 0.05888, 1.0, 0.0, 1.0, 1.504e-08, 0.0, 0.3075, 0.9502, 0.5904, 0.4278, 0.7983, 0.8353, 0.3093, 0.4835, 0.3075, 0.9502, 0.3093, 0.4835, 0.003004, 0.9933, 0.3183, 1.0, 0.4206, 0.0, 0.3079, 1.0, 0.0, 1.0, 0.0, 0.268, 1.629e-07, 0.9167, 0.08411, 0.9167, 0.08411, 1.0, 2.131e-07, 1.0, 1.0, 0.4756, 0.9167, 0.4756, 0.9167, 1.192e-06, 1.0, 0.0, 0.9167, 1.192e-06, 0.9167, 0.4756, 0.08333, 0.4756, 0.08333, 1.788e-06, 1.0, 0.0, 1.0, 0.3363, 1.078e-07, 0.3363, 0.0, 0.0, 0.003004, 0.9933, 0.3093, 0.4835, 0.01995, 0.08001, 0.003584, -0.03733, 1.0, 5.007e-07, 1.0, 0.3329, 0.0, 0.3329, 2.861e-07, 0.0, 0.003584, -0.03733, 0.01995, 0.08001, 0.01526, 0.07238, 0.01261, 0.08238, 0.4206, 0.0, 0.3079, 1.0, 1.101e-07, 1.0, 0.0, 0.2679, 0.08333, 1.788e-06, 0.08333, 0.4756, 3.576e-07, 0.4756, 0.0, 1.907e-06, 1.504e-07, 0.9167, 0.08411, 0.9167, 0.08411, 1.0, 2.256e-07, 1.0, 0.01526, 0.07238, 0.01995, 0.08001, 0.01266, 0.06058, 0.01244, 0.06087, 0.08411, 0.9167, 1.504e-07, 0.9167, 0.0, 0.08333, 0.08411, 0.08333, 0.05948, 1.0, 0.0, 1.0, 2.721e-07, 0.0, 0.05948, 1.814e-07, 0.05888, 1.0, 1.203e-07, 1.0, 0.0, 3.008e-08, 0.05888, 0.0, 0.4206, 1.0, 4.404e-07, 0.7321, 0.0, 4.404e-07, 0.3079, 0.0, 0.08411, 0.08333, 0.0, 0.08333, 5.013e-08, 0.0, 0.08411, 5.013e-07, 0.01244, 0.06087, 0.01266, 0.06058, 0.01258, 0.06059, 0.01252, 0.0607, 0.01258, 0.06059, 0.01258, 0.06037, 0.01252, 0.0603, 0.01252, 0.0607, 0.01258, 0.06059, 0.01266, 0.06058, 0.01256, 0.06046, 0.01256, 0.06047, 0.01258, 0.06037, 0.01258, 0.06059, 0.01256, 0.06047, 0.01256, 0.06046, 0.0, 0.3363, 1.078e-07, 0.0, 1.0, 1.294e-06, 1.0, 0.3363, 3.219e-07, 0.3329, 0.0, 1.001e-06, 1.0, 0.0, 1.0, 0.3329, 0.3614, 0.0, 0.3614, 0.1435, 0.3183, 0.2459, 0.3183, 0.0, 0.4206, 1.0, 1.504e-07, 0.7321, 0.0, 6.016e-07, 0.3079, 0.0, 0.01256, 0.06046, 0.01256, 0.06047, 0.01256, 0.06047, 0.01256, 0.06046, 0.01256, 0.06047, 0.01256, 0.06046, 0.01256, 0.06047, 0.01256, 0.06047, 0.08411, 0.08333, 5.013e-08, 0.08333, 0.0, 0.0, 0.08411, 0.0, 0.4206, 1.189, -0.1588, 1.189, -0.1588, -0.1888, 0.4206, -0.1888, 0.9999, 1.189, 0.4206, 1.189, 0.4206, -0.1888, 0.9999, -0.1888, 0.4206, 1.191, -0.1603, 1.191, -0.1603, -0.1905, 0.4206, -0.1905, 1.001, 1.191, 0.4206, 1.191, 0.4206, -0.1905, 1.001, -0.1905, 0.08411, 0.08333, 0.08411, 0.9167, 1.629e-07, 0.9167, 5.013e-08, 0.08333, 0.05948, 0.0, 0.05948, 1.0, 0.0, 1.0, 0.0, 0.0, 0.05888, 6.016e-08, 0.05888, 1.0, 0.0, 1.0, 1.504e-08, 0.0, 0.3075, 0.9502, 0.5904, 0.4278, 0.7983, 0.8353, 0.3093, 0.4835, 0.3075, 0.9502, 0.3093, 0.4835, 0.003004, 0.9933, 0.3183, 1.0, 0.4206, 0.0, 0.3079, 1.0, 0.0, 1.0, 0.0, 0.268, 1.629e-07, 0.9167, 0.08411, 0.9167, 0.08411, 1.0, 2.131e-07, 1.0, 1.0, 0.4756, 0.9167, 0.4756, 0.9167, 1.192e-06, 1.0, 0.0, 0.9167, 1.192e-06, 0.9167, 0.4756, 0.08333, 0.4756, 0.08333, 1.788e-06, 1.0, 0.0, 1.0, 0.3363, 1.078e-07, 0.3363, 0.0, 0.0, 0.003004, 0.9933, 0.3093, 0.4835, 0.01995, 0.08001, 0.003584, -0.03733, 1.0, 5.007e-07, 1.0, 0.3329, 0.0, 0.3329, 2.861e-07, 0.0, 0.003584, -0.03733, 0.01995, 0.08001, 0.01526, 0.07238, 0.01261, 0.08238, 0.4206, 0.0, 0.3079, 1.0, 1.101e-07, 1.0, 0.0, 0.2679, 0.08333, 1.788e-06, 0.08333, 0.4756, 3.576e-07, 0.4756, 0.0, 1.907e-06, 1.504e-07, 0.9167, 0.08411, 0.9167, 0.08411, 1.0, 2.256e-07, 1.0, 0.01526, 0.07238, 0.01995, 0.08001, 0.01266, 0.06058, 0.01244, 0.06087, 0.08411, 0.9167, 1.504e-07, 0.9167, 0.0, 0.08333, 0.08411, 0.08333, 0.05948, 1.0, 0.0, 1.0, 2.721e-07, 0.0, 0.05948, 1.814e-07, 0.05888, 1.0, 1.203e-07, 1.0, 0.0, 3.008e-08, 0.05888, 0.0, 0.4206, 1.0, 4.404e-07, 0.7321, 0.0, 4.404e-07, 0.3079, 0.0, 0.08411, 0.08333, 0.0, 0.08333, 5.013e-08, 0.0, 0.08411, 5.013e-07, 0.01244, 0.06087, 0.01266, 0.06058, 0.01258, 0.06059, 0.01252, 0.0607, 0.01258, 0.06059, 0.01258, 0.06037, 0.01252, 0.0603, 0.01252, 0.0607, 0.01258, 0.06059, 0.01266, 0.06058, 0.01256, 0.06046, 0.01256, 0.06047, 0.01258, 0.06037, 0.01258, 0.06059, 0.01256, 0.06047, 0.01256, 0.06046, 0.0, 0.3363, 1.078e-07, 0.0, 1.0, 1.294e-06, 1.0, 0.3363, 3.219e-07, 0.3329, 0.0, 1.001e-06, 1.0, 0.0, 1.0, 0.3329, 0.3614, 0.0, 0.3614, 0.1435, 0.3183, 0.2459, 0.3183, 0.0, 0.4206, 1.0, 1.504e-07, 0.7321, 0.0, 6.016e-07, 0.3079, 0.0, 0.01256, 0.06046, 0.01256, 0.06047, 0.01256, 0.06047, 0.01256, 0.06046, 0.01256, 0.06047, 0.01256, 0.06046, 0.01256, 0.06047, 0.01256, 0.06047, 0.08411, 0.08333, 5.013e-08, 0.08333, 0.0, 0.0, 0.08411, 0.0, 0.0, 0.0, 1.0, 0.0, 1.0, 1.0, 0.0, 1.0, 0.0, 0.0, 1.0, 0.0, 1.0, 1.0, 0.0, 1.0, 0.0, 0.0, 1.0, 0.0, 1.0, 1.0, 0.0, 1.0, 0.0, 0.0, 1.0, 0.0, 1.0, 1.0, 0.0, 1.0, 0.0, 0.0, 1.0, 0.0, 1.0, 1.0, 0.0, 1.0, 0.0, 0.0, 1.0, 0.0, 1.0, 1.0, 0.0, 1.0, 0.0, 0.0, 1.0, 0.0, 1.0, 1.0, 0.0, 1.0, 0.0, 0.0, 1.0, 0.0, 1.0, 1.0, 0.0, 1.0, 0.0, 0.0, 1.0, 0.0, 1.0, 1.0, 0.0, 1.0, 0.0, 0.0, 1.0, 0.0, 1.0, 1.0, 0.0, 1.0, 0.0, 0.0, 1.0, 0.0, 1.0, 1.0, 0.0, 1.0, 0.0, 0.0, 1.0, 0.0, 1.0, 1.0, 0.0, 1.0, 0.0, 0.0, 1.0, 0.0, 1.0, 1.0, 0.0, 1.0, 0.0, 0.0, 1.0, 0.0, 1.0, 1.0, 0.0, 1.0, 0.0, 0.0, 1.0, 0.0, 1.0, 1.0, 0.0, 1.0, 0.0, 0.0, 1.0, 0.0, 1.0, 1.0, 0.0, 1.0, 0.0, 0.0, 1.0, 0.0, 1.0, 1.0, 0.0, 1.0, 0.0, 0.0, 1.0, 0.0, 1.0, 1.0, 0.0, 1.0, 0.0, 0.0, 1.0, 0.0, 1.0, 1.0, 0.0, 1.0, 0.0, 0.0, 1.0, 0.0, 1.0, 1.0, 0.0, 1.0, 0.0, 0.0, 1.0, 0.0, 1.0, 1.0, 0.0, 1.0, 0.0, 0.0, 1.0, 0.0, 1.0, 1.0, 0.0, 1.0, 0.0, 0.0, 1.0, 0.0, 1.0, 1.0, 0.0, 1.0, 0.0, 0.0, 1.0, 0.0, 1.0, 1.0, 0.0, 1.0, 0.0, 0.0, 1.0, 0.0, 1.0, 1.0, 0.0, 1.0, 0.0, 1.0, 1.734e-07, 0.0, 0.8669, 3.793e-08, 0.8667, 0.9994, 0.0, 0.0, 1.0, 0.0, 1.0, 1.0, 0.0, 1.0, 0.2538, 0.02163, 0.2538, 1.0, 0.1269, 0.9892, 0.1269, 0.01081, 0.0, 0.0, 1.0, 0.0, 1.0, 1.0, 0.0, 1.0, 0.0, 0.0, 1.0, 0.0, 1.0, 1.0, 0.0, 1.0, 0.1269, 0.01081, 0.1269, 0.9892, 4.241e-08, 0.9784, 0.0, 0.0, 0.0, 0.0, 1.0, 0.0, 1.0, 1.0, 0.0, 1.0, 0.0, 0.6875, 8.941e-08, 0.0, 1.0, 0.0, 1.0, 0.6875, 0.0, 0.0, 1.0, 0.0, 1.0, 1.0, 0.0, 1.0, 0.0, 0.0, 1.0, 0.0, 1.0, 1.0, 0.0, 1.0, 0.0, 0.0, 1.0, 0.0, 1.0, 1.0, 0.0, 1.0, 0.2538, 0.02163, 0.2538, 1.0, 0.1269, 0.9892, 0.1269, 0.01081, 0.0, 0.0, 1.0, 0.0, 1.0, 1.0, 0.0, 1.0, 0.0, 0.9784, 0.0, 0.0, 0.1269, 0.01081, 0.1269, 0.9892, 0.0, 0.0, 1.0, 0.0, 1.0, 1.0, 0.0, 1.0, 0.0, 0.2821, 2.445e-08, 6.113e-09, 1.0, 0.0, 1.0, 0.2821, 0.0, 0.0, 1.0, 0.0, 1.0, 1.0, 0.0, 1.0, 0.0, 0.0, 1.0, 0.0, 1.0, 1.0, 0.0, 1.0, 0.0, 0.0, 1.0, 0.0, 1.0, 1.0, 0.0, 1.0, 0.2538, 0.02163, 0.2538, 1.0, 0.1269, 0.9892, 0.1269, 0.01081, 0.0, 0.0, 1.0, 0.0, 1.0, 1.0, 0.0, 1.0, 0.0, 0.9784, 0.0, 0.0, 0.1269, 0.01081, 0.1269, 0.9892, 0.0, 0.0, 1.0, 0.0, 1.0, 1.0, 0.0, 1.0, 1.0, 6.333e-08, 1.0, 0.6875, 2.98e-08, 0.6875, 0.0, 0.0, 0.0, 0.0, 1.0, 0.0, 1.0, 1.0, 0.0, 1.0, 0.0, 0.0, 1.0, 0.0, 1.0, 1.0, 0.0, 1.0, 0.0, 0.0, 1.0, 0.0, 1.0, 1.0, 0.0, 1.0, 0.2538, 0.02163, 0.2538, 1.0, 0.1269, 0.9892, 0.1269, 0.01081, 0.0, 0.0, 1.0, 0.0, 1.0, 1.0, 0.0, 1.0, 0.0, 0.9784, 0.0, 0.0, 0.1269, 0.01081, 0.1269, 0.9892, 0.0, 0.0, 1.0, 0.0, 1.0, 1.0, 0.0, 1.0, 2.665, 0.007026, 2.665, 0.9994, 1.094, 0.9994, 1.095, 0.007026, 0.0, 0.0, 1.0, 0.0, 1.0, 1.0, 0.0, 1.0, 0.0, 0.0, 1.0, 0.0, 1.0, 1.0, 0.0, 1.0, 0.0, 0.0, 1.0, 0.0, 1.0, 1.0, 0.0, 1.0, 0.5527, 0.8079, 0.217, 0.7817, 0.2338, 0.1849, 0.5763, 0.2114, 0.0, 0.0, 1.0, 0.0, 1.0, 1.0, 0.0, 1.0, 0.0, 0.0, 1.0, 0.0, 1.0, 1.0, 0.0, 1.0, 0.1279, 0.01203, 0.1279, 1.0, 0.0, 0.988, 0.0, 0.0, 0.0, 0.07238, 0.1345, 0.0, 0.1345, 1.0, 0.007865, 0.9618, 0.0, 0.6719, 0.4105, 3.539e-08, 0.5469, 0.0, 1.0, 0.6719, 0.0, 0.0, 1.0, 0.0, 1.0, 1.0, 0.0, 1.0, 0.0, 0.0, 1.0, 0.0, 1.0, 1.0, 0.0, 1.0, 0.0, 0.0, 1.0, 0.0, 1.0, 1.0, 0.0, 1.0, 0.0, 0.0, 1.0, 0.0, 1.0, 1.0, 0.0, 1.0, 0.0, 0.0, 1.0, 0.0, 1.0, 1.0, 0.0, 1.0, 0.108, 0.008279, 0.1266, 0.8162, 0.0, 1.0, 0.0, 0.0, 0.0, 1.0, 0.0, 0.007829, 0.1296, 0.0, 0.1296, 0.9922, 0.0, 0.0, 1.0, 0.0, 1.0, 1.0, 0.0, 1.0, -1.339, 0.8195, -1.339, -0.4692, 2.339, -0.4692, 2.339, 0.8195, 0.0, 0.0, 1.0, 0.0, 1.0, 1.0, 0.0, 1.0, 0.0, 0.0, 1.0, 0.0, 1.0, 1.0, 0.0, 1.0, 0.0, 0.0, 1.0, 0.0, 1.0, 1.0, 0.0, 1.0, 0.261, 0.01314, 0.2523, 1.0, 0.1246, 0.9869, 0.1333, 0.0, 0.0, 0.0, 1.0, 0.0, 1.0, 1.0, 0.0, 1.0, 0.0, 0.948, 0.0, 0.07026, 0.1333, 0.0, 0.1246, 0.9869, 0.0, 0.0, 1.0, 0.0, 1.0, 1.0, 0.0, 1.0, 1.0, 1.192e-07, 0.5895, 0.6719, 0.4531, 0.6719, 0.0, 0.0, 0.0, 0.0, 1.0, 0.0, 1.0, 1.0, 0.0, 1.0, 0.0, 0.0, 1.0, 0.0, 1.0, 1.0, 0.0, 1.0, 0.0, 0.0, 1.0, 0.0, 1.0, 1.0, 0.0, 1.0, 0.2562, 0.02553, 0.2562, 0.8218, 0.1273, 1.0, 0.1499, 0.01492, 0.0, 0.9851, 0.02267, 0.0, 0.1499, 0.01492, 0.1273, 1.0, 2.409, -0.4937, 2.409, 0.844, -1.409, 0.844, -1.409, -0.4937, 0.0, 0.0, 1.0, 0.0, 1.0, 1.0, 0.0, 1.0, 0.0, 0.0, 1.0, 0.0, 1.0, 1.0, 0.0, 1.0, 0.0, 0.0, 1.0, 0.0, 1.0, 1.0, 0.0, 1.0, 0.9681, 0.1275, 0.1095, 0.1398, 0.0, 6.812e-08, 1.0, 0.0, 0.2338, 0.1849, 0.217, 0.7817, 0.1317, 0.8467, 0.1498, 0.1106, 0.0, 0.9233, 0.05596, 0.0, 0.1498, 0.1106, 0.1317, 0.8467, 0.03185, 0.01234, 0.8905, 0.0, 1.0, 0.1398, 0.0, 0.1398, 0.5527, 0.8079, 0.5763, 0.2114, 0.6634, 0.1462, 0.6316, 0.8798, 0.6634, 0.1462, 0.7616, 0.07102, 0.7616, 1.0, 0.6316, 0.8798, 0.0592, 0.008511, 0.8893, 0.0, 1.0, 0.1324, 0.0, 0.1324, 0.5763, 0.2114, 0.2338, 0.1849, 0.1498, 0.1106, 0.6634, 0.1462, 0.6634, 0.1462, 0.1498, 0.1106, 0.05596, 0.0, 0.7616, 0.07102, 0.9408, 0.1239, 0.1107, 0.1324, 0.0, 0.0, 1.0, 0.0, 0.217, 0.7817, 0.5527, 0.8079, 0.6316, 0.8798, 0.1317, 0.8467, 0.7616, 1.0, 0.0, 0.9233, 0.1317, 0.8467, 0.6316, 0.8798, 1.073e-06, 0.6667, 1.987e-07, 0.3333, 1.0, 0.3333, 1.0, 0.6667, 1.987e-07, 0.3333, 0.0, 0.0, 1.0, 0.0, 1.0, 0.3333, 0.0, 0.0, 1.0, 0.0, 1.0, 1.0, 0.0, 1.0, 0.9922, 0.0, 1.0, 0.1296, 0.007761, 0.1296, 0.0, 5.143e-07, 0.0, 0.0, 1.0, 0.0, 1.0, 1.0, 0.0, 1.0, 0.0, 0.0, 1.0, 0.0, 1.0, 1.0, 0.0, 1.0, 0.0, 0.0, 1.0, 0.0, 1.0, 0.3333, 4.768e-07, 0.3333, 3.974e-08, 0.3333, 0.0, 0.0, 1.0, 0.0, 1.0, 0.3333, 0.0, 0.0, 1.0, 0.0, 1.0, 1.0, 0.0, 1.0, 1.094, 0.9994, 0.8667, 0.9994, 0.8667, 0.7399, 1.094, 0.7399, 0.0, 0.0, 1.0, 0.0, 1.0, 1.0, 0.0, 1.0, 0.0, 0.0, 1.0, 0.0, 1.0, 1.0, 0.0, 1.0, 0.0, 0.0, 1.0, 0.0, 1.0, 1.0, 0.0, 1.0, 0.0, 0.0, 1.0, 0.0, 1.0, 1.0, 0.0, 1.0, 0.0, 0.0, 1.0, 0.0, 1.0, 1.0, 0.0, 1.0, 0.9995, -0.005278, 0.9995, 1.005, 0.007009, 1.005, 0.00701, -0.005278, 0.0, 0.0, 1.0, 0.0, 1.0, 1.0, 0.0, 1.0, 0.0, 0.0, 1.0, 0.0, 1.0, 1.0, 0.0, 1.0])
me_cube_001.materials.append(mat_material_001)
me_cube_001.materials.append(mat_material)
me_cube_001.materials.append(mat_material_004)
me_cube_001.materials.append(mat_material_005)
me_cube_001.use_remesh_preserve_volume = False
me_cube_001.use_remesh_preserve_attributes = False
me_cube_001.use_mirror_vertex_groups = False
me_cube_001.update()

# ---- objects
ob_lamp = bpy.data.objects.new('Lamp', light_lamp_002)
ob_plane_001 = bpy.data.objects.new('Plane.001', me_plane_001)
ob_plane = bpy.data.objects.new('Plane', me_plane)
ob_cube = bpy.data.objects.new('Cube', me_cube_001)
ob_camera = bpy.data.objects.new('Camera', cam_camera)

# ---- transforms, parenting, visibility, modifiers, constraints
ob_lamp.location = (0.0, 0.0, 12.58)
ob_lamp.lock_rotations_4d = False
ob_lamp.empty_display_type = 'ARROWS'
ob_lamp.lineart.crease_threshold = 0.0
ob_plane_001.location = (0.0, 4.172, 0.8527)
ob_plane_001.rotation_euler = (1.222, 2.087e-16, 1.461e-16)
ob_plane_001.lock_rotations_4d = False
ob_plane_001.empty_display_type = 'ARROWS'
ob_plane_001.lineart.crease_threshold = 0.0
_m = ob_plane_001.modifiers.new('Subsurf', 'SUBSURF')
_m.uv_smooth = 'PRESERVE_CORNERS'
_m.render_levels = 4
_m.show_only_control_edges = False
ob_plane.location = (0.0, 0.0, 0.0)
ob_plane.scale = (7.895, 7.895, 7.895)
ob_plane.lock_rotations_4d = False
ob_plane.empty_display_type = 'ARROWS'
ob_plane.lineart.crease_threshold = 0.0
ob_cube.location = (0.0, 0.0, 0.1)
ob_cube.scale = (0.1, 0.1, 0.1)
ob_cube.lock_rotations_4d = False
ob_cube.empty_display_type = 'ARROWS'
ob_cube.lineart.crease_threshold = 0.0
ob_camera.location = (-4.271, -4.683, 4.299)
ob_camera.rotation_euler = (1.109, 0.01082, -0.7559)
ob_camera.lock_rotations_4d = False
ob_camera.empty_display_type = 'ARROWS'
ob_camera.color = (0.0, 0.0, 0.0, 0.0)
ob_camera.display_type = 'WIRE'
ob_camera.lineart.crease_threshold = 0.0

# ---- collection membership
col_collection_1.objects.link(ob_lamp)
col_collection_1.objects.link(ob_plane_001)
col_collection_1.objects.link(ob_plane)
col_collection_1.objects.link(ob_cube)
col_collection_1.objects.link(ob_camera)

# ---- scene / render settings (as saved in the file)
scene.camera = ob_camera
scene.frame_start = 1; scene.frame_end = 250; scene.frame_set(1)
scene.render.engine = 'BLENDER_EEVEE_NEXT'
scene.render.image_settings.file_format = 'JPEG'
scene.render.image_settings.color_mode = 'RGB'
scene.render.image_settings.compression = 90
scene.render.fps = 25
scene.render.dither_intensity = 0.0
scene.render.use_compositing = False
scene.render.use_sequencer = False
scene.render.bake_margin = 2
scene.render.bake_bias = 0.0
scene.render.use_stamp_time = False
scene.render.use_stamp_date = False
scene.render.use_stamp_frame = False
scene.render.use_stamp_camera = False
scene.render.use_stamp_scene = False
scene.render.use_stamp_filename = False
scene.render.use_stamp_render_time = False
scene.render.stamp_font_size = 0
scene.cycles.use_denoising = False
scene.cycles.samples = 10
scene.cycles.sampling_pattern = 'TABULATED_SOBOL'
scene.cycles.light_sampling_threshold = 0.0
scene.cycles.use_adaptive_sampling = False
scene.cycles.use_light_tree = False
scene.cycles.blur_glossy = 0.0
scene.cycles.volume_bounces = 1
scene.cycles.pixel_filter_type = 'GAUSSIAN'
scene.cycles.sample_clamp_indirect = 0.0
scene.view_settings.view_transform = 'Raw'
bpy.context.view_layer.update()
